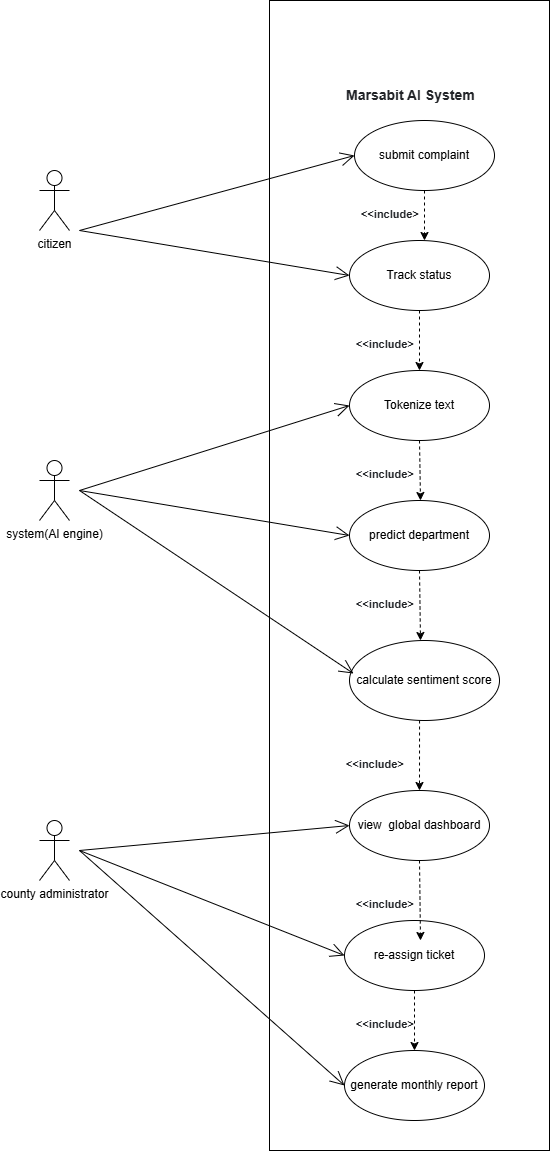

The diagram above was exported from draw.io. Its source (the exported page's mxGraphModel, read from the mxfile embedded in the PNG):
<mxGraphModel dx="872" dy="1565" grid="1" gridSize="10" guides="1" tooltips="1" connect="1" arrows="1" fold="1" page="1" pageScale="1" pageWidth="850" pageHeight="1100" background="none" math="0" shadow="0">
  <root>
    <mxCell id="0" />
    <mxCell id="1" parent="0" />
    <mxCell id="nx7y2dun2q4RkMFQOFTR-1" parent="1" style="shape=umlActor;verticalLabelPosition=bottom;verticalAlign=top;html=1;black sticker;fillStyle=solid;" value="citizen&lt;div&gt;&lt;br&gt;&lt;/div&gt;" vertex="1">
      <mxGeometry height="60" width="30" x="80" y="60" as="geometry" />
    </mxCell>
    <mxCell id="nx7y2dun2q4RkMFQOFTR-2" parent="1" style="shape=umlActor;verticalLabelPosition=bottom;verticalAlign=top;html=1;" value="system(AI engine)" vertex="1">
      <mxGeometry height="60" width="30" x="80" y="350" as="geometry" />
    </mxCell>
    <mxCell id="nx7y2dun2q4RkMFQOFTR-3" parent="1" style="shape=umlActor;verticalLabelPosition=bottom;verticalAlign=top;html=1;" value="county administrator" vertex="1">
      <mxGeometry height="60" width="30" x="80" y="710" as="geometry" />
    </mxCell>
    <mxCell id="nx7y2dun2q4RkMFQOFTR-6" parent="1" style="rounded=0;whiteSpace=wrap;html=1;" value="" vertex="1">
      <mxGeometry height="1150" width="280" x="310" y="-110" as="geometry" />
    </mxCell>
    <mxCell id="nx7y2dun2q4RkMFQOFTR-7" parent="1" style="text;whiteSpace=wrap;html=1;" value="&lt;strong style=&quot;font-weight: bold; color: rgb(34, 36, 40); font-family: &amp;quot;Noto Sans&amp;quot;, OpenSans, &amp;quot;Noto Sans KR&amp;quot;, &amp;quot;Noto Sans JP&amp;quot;, sans-serif, Arial, Helvetica, &amp;quot;Noto Sans KR&amp;quot;, &amp;quot;Noto Sans JP&amp;quot;, sans-serif; font-size: 14px; font-style: normal; font-variant-ligatures: normal; font-variant-caps: normal; letter-spacing: normal; orphans: 2; text-align: start; text-indent: 0px; text-transform: none; widows: 2; word-spacing: 0px; -webkit-text-stroke-width: 0px; white-space: normal; background-color: rgb(255, 255, 255); text-decoration-thickness: initial; text-decoration-style: initial; text-decoration-color: initial;&quot;&gt;Marsabit AI System&lt;/strong&gt;" vertex="1">
      <mxGeometry height="40" width="160" x="385" y="-30" as="geometry" />
    </mxCell>
    <mxCell id="nx7y2dun2q4RkMFQOFTR-8" parent="1" style="ellipse;whiteSpace=wrap;html=1;strokeColor=light-dark(#000000,#FFFFFF);" value="submit complaint" vertex="1">
      <mxGeometry height="70" width="140" x="395" y="10" as="geometry" />
    </mxCell>
    <mxCell id="nx7y2dun2q4RkMFQOFTR-9" parent="1" style="ellipse;whiteSpace=wrap;html=1;" value="Track status" vertex="1">
      <mxGeometry height="70" width="140" x="390" y="130" as="geometry" />
    </mxCell>
    <mxCell id="nx7y2dun2q4RkMFQOFTR-10" parent="1" style="ellipse;whiteSpace=wrap;html=1;" value="Tokenize text" vertex="1">
      <mxGeometry height="70" width="140" x="390" y="260" as="geometry" />
    </mxCell>
    <mxCell id="nx7y2dun2q4RkMFQOFTR-11" parent="1" style="ellipse;whiteSpace=wrap;html=1;" value="predict department" vertex="1">
      <mxGeometry height="70" width="140" x="390" y="390" as="geometry" />
    </mxCell>
    <mxCell id="nx7y2dun2q4RkMFQOFTR-12" parent="1" style="ellipse;whiteSpace=wrap;html=1;" value="calculate sentiment score" vertex="1">
      <mxGeometry height="80" width="150" x="390" y="530" as="geometry" />
    </mxCell>
    <mxCell id="nx7y2dun2q4RkMFQOFTR-13" parent="1" style="ellipse;whiteSpace=wrap;html=1;" value="view&amp;nbsp; global dashboard" vertex="1">
      <mxGeometry height="70" width="140" x="390" y="680" as="geometry" />
    </mxCell>
    <mxCell id="nx7y2dun2q4RkMFQOFTR-14" parent="1" style="ellipse;whiteSpace=wrap;html=1;" value="re-assign ticket" vertex="1">
      <mxGeometry height="70" width="140" x="385" y="810" as="geometry" />
    </mxCell>
    <mxCell id="nx7y2dun2q4RkMFQOFTR-15" parent="1" style="ellipse;whiteSpace=wrap;html=1;" value="generate monthly report" vertex="1">
      <mxGeometry height="70" width="140" x="385" y="940" as="geometry" />
    </mxCell>
    <mxCell id="nx7y2dun2q4RkMFQOFTR-25" edge="1" parent="1" style="endArrow=open;endFill=1;endSize=12;html=1;rounded=0;entryX=0;entryY=0.5;entryDx=0;entryDy=0;" target="nx7y2dun2q4RkMFQOFTR-8" value="">
      <mxGeometry relative="1" width="160" as="geometry">
        <Array as="points" />
        <mxPoint x="120" y="120" as="sourcePoint" />
        <mxPoint x="280" y="89.5" as="targetPoint" />
      </mxGeometry>
    </mxCell>
    <mxCell id="nx7y2dun2q4RkMFQOFTR-26" edge="1" parent="1" style="endArrow=open;endFill=1;endSize=12;html=1;rounded=0;entryX=0;entryY=0.5;entryDx=0;entryDy=0;startArrow=none;startFill=0;" target="nx7y2dun2q4RkMFQOFTR-9" value="">
      <mxGeometry relative="1" width="160" as="geometry">
        <Array as="points" />
        <mxPoint x="120" y="120" as="sourcePoint" />
        <mxPoint x="480" y="130" as="targetPoint" />
      </mxGeometry>
    </mxCell>
    <mxCell id="nx7y2dun2q4RkMFQOFTR-27" edge="1" parent="1" style="endArrow=open;endFill=1;endSize=12;html=1;rounded=0;entryX=0;entryY=0.5;entryDx=0;entryDy=0;" target="nx7y2dun2q4RkMFQOFTR-10" value="">
      <mxGeometry relative="1" width="160" as="geometry">
        <Array as="points" />
        <mxPoint x="120" y="380" as="sourcePoint" />
        <mxPoint x="400" y="350" as="targetPoint" />
      </mxGeometry>
    </mxCell>
    <mxCell id="nx7y2dun2q4RkMFQOFTR-29" edge="1" parent="1" style="endArrow=open;endFill=1;endSize=12;html=1;rounded=0;entryX=0.027;entryY=0.413;entryDx=0;entryDy=0;entryPerimeter=0;" target="nx7y2dun2q4RkMFQOFTR-12" value="">
      <mxGeometry relative="1" width="160" as="geometry">
        <Array as="points" />
        <mxPoint x="120" y="380" as="sourcePoint" />
        <mxPoint x="470" y="510" as="targetPoint" />
      </mxGeometry>
    </mxCell>
    <mxCell id="nx7y2dun2q4RkMFQOFTR-30" edge="1" parent="1" style="endArrow=open;endFill=1;endSize=12;html=1;rounded=0;entryX=0;entryY=0.5;entryDx=0;entryDy=0;" target="nx7y2dun2q4RkMFQOFTR-13" value="">
      <mxGeometry relative="1" width="160" as="geometry">
        <Array as="points" />
        <mxPoint x="120" y="740" as="sourcePoint" />
        <mxPoint x="440" y="750" as="targetPoint" />
      </mxGeometry>
    </mxCell>
    <mxCell id="nx7y2dun2q4RkMFQOFTR-31" edge="1" parent="1" style="endArrow=open;endFill=1;endSize=12;html=1;rounded=0;entryX=0;entryY=0.5;entryDx=0;entryDy=0;" target="nx7y2dun2q4RkMFQOFTR-14" value="">
      <mxGeometry relative="1" width="160" as="geometry">
        <Array as="points" />
        <mxPoint x="120" y="740" as="sourcePoint" />
        <mxPoint x="470" y="780" as="targetPoint" />
      </mxGeometry>
    </mxCell>
    <mxCell id="nx7y2dun2q4RkMFQOFTR-32" edge="1" parent="1" style="endArrow=open;endFill=1;endSize=12;html=1;rounded=0;entryX=0;entryY=0.5;entryDx=0;entryDy=0;" target="nx7y2dun2q4RkMFQOFTR-15" value="">
      <mxGeometry relative="1" width="160" as="geometry">
        <Array as="points" />
        <mxPoint x="120" y="740" as="sourcePoint" />
        <mxPoint x="500" y="930" as="targetPoint" />
      </mxGeometry>
    </mxCell>
    <mxCell id="nx7y2dun2q4RkMFQOFTR-33" edge="1" parent="1" style="endArrow=open;endFill=1;endSize=12;html=1;rounded=0;entryX=0;entryY=0.5;entryDx=0;entryDy=0;" target="nx7y2dun2q4RkMFQOFTR-11" value="">
      <mxGeometry relative="1" width="160" as="geometry">
        <Array as="points" />
        <mxPoint x="120" y="380" as="sourcePoint" />
        <mxPoint x="610" y="420" as="targetPoint" />
      </mxGeometry>
    </mxCell>
    <mxCell id="nx7y2dun2q4RkMFQOFTR-35" edge="1" parent="1" source="nx7y2dun2q4RkMFQOFTR-8" style="html=1;labelBackgroundColor=#ffffff;startArrow=none;startFill=0;startSize=6;endArrow=classic;endFill=1;endSize=6;jettySize=auto;orthogonalLoop=1;strokeWidth=1;dashed=1;fontSize=14;rounded=0;exitX=0.5;exitY=1;exitDx=0;exitDy=0;" value="">
      <mxGeometry height="60" relative="1" width="60" as="geometry">
        <mxPoint x="460" y="90" as="sourcePoint" />
        <mxPoint x="465" y="130" as="targetPoint" />
      </mxGeometry>
    </mxCell>
    <mxCell id="nx7y2dun2q4RkMFQOFTR-36" edge="1" parent="1" source="nx7y2dun2q4RkMFQOFTR-9" style="html=1;labelBackgroundColor=#ffffff;startArrow=none;startFill=0;startSize=6;endArrow=classic;endFill=1;endSize=6;jettySize=auto;orthogonalLoop=1;strokeWidth=1;dashed=1;fontSize=14;rounded=0;entryX=0.5;entryY=0;entryDx=0;entryDy=0;exitX=0.5;exitY=1;exitDx=0;exitDy=0;" target="nx7y2dun2q4RkMFQOFTR-10" value="">
      <mxGeometry height="60" relative="1" width="60" as="geometry">
        <mxPoint x="440" y="220" as="sourcePoint" />
        <mxPoint x="441" y="271" as="targetPoint" />
      </mxGeometry>
    </mxCell>
    <mxCell id="nx7y2dun2q4RkMFQOFTR-37" edge="1" parent="1" source="nx7y2dun2q4RkMFQOFTR-10" style="html=1;labelBackgroundColor=#ffffff;startArrow=none;startFill=0;startSize=6;endArrow=classic;endFill=1;endSize=6;jettySize=auto;orthogonalLoop=1;strokeWidth=1;dashed=1;fontSize=14;rounded=0;exitX=0.5;exitY=1;exitDx=0;exitDy=0;" value="">
      <mxGeometry height="60" relative="1" width="60" as="geometry">
        <mxPoint x="460" y="360" as="sourcePoint" />
        <mxPoint x="461" y="390" as="targetPoint" />
      </mxGeometry>
    </mxCell>
    <mxCell id="nx7y2dun2q4RkMFQOFTR-38" edge="1" parent="1" source="nx7y2dun2q4RkMFQOFTR-11" style="html=1;labelBackgroundColor=#ffffff;startArrow=none;startFill=0;startSize=6;endArrow=classic;endFill=1;endSize=6;jettySize=auto;orthogonalLoop=1;strokeWidth=1;dashed=1;fontSize=14;rounded=0;exitX=0.5;exitY=1;exitDx=0;exitDy=0;" value="">
      <mxGeometry height="60" relative="1" width="60" as="geometry">
        <mxPoint x="460" y="500" as="sourcePoint" />
        <mxPoint x="461" y="530" as="targetPoint" />
      </mxGeometry>
    </mxCell>
    <mxCell id="nx7y2dun2q4RkMFQOFTR-39" edge="1" parent="1" source="nx7y2dun2q4RkMFQOFTR-12" style="html=1;labelBackgroundColor=#ffffff;startArrow=none;startFill=0;startSize=6;endArrow=classic;endFill=1;endSize=6;jettySize=auto;orthogonalLoop=1;strokeWidth=1;dashed=1;fontSize=14;rounded=0;entryX=0.5;entryY=0;entryDx=0;entryDy=0;exitX=0.467;exitY=1;exitDx=0;exitDy=0;exitPerimeter=0;" target="nx7y2dun2q4RkMFQOFTR-13" value="">
      <mxGeometry height="60" relative="1" width="60" as="geometry">
        <mxPoint x="450" y="650" as="sourcePoint" />
        <mxPoint x="451" y="701" as="targetPoint" />
      </mxGeometry>
    </mxCell>
    <mxCell id="nx7y2dun2q4RkMFQOFTR-40" edge="1" parent="1" source="nx7y2dun2q4RkMFQOFTR-13" style="html=1;labelBackgroundColor=#ffffff;startArrow=none;startFill=0;startSize=6;endArrow=classic;endFill=1;endSize=6;jettySize=auto;orthogonalLoop=1;strokeWidth=1;dashed=1;fontSize=14;rounded=0;exitX=0.5;exitY=1;exitDx=0;exitDy=0;" value="">
      <mxGeometry height="60" relative="1" width="60" as="geometry">
        <mxPoint x="460" y="790" as="sourcePoint" />
        <mxPoint x="461" y="830" as="targetPoint" />
      </mxGeometry>
    </mxCell>
    <mxCell id="nx7y2dun2q4RkMFQOFTR-41" edge="1" parent="1" source="nx7y2dun2q4RkMFQOFTR-14" style="html=1;labelBackgroundColor=#ffffff;startArrow=none;startFill=0;startSize=6;endArrow=classic;endFill=1;endSize=6;jettySize=auto;orthogonalLoop=1;strokeWidth=1;dashed=1;fontSize=14;rounded=0;entryX=0.5;entryY=0;entryDx=0;entryDy=0;exitX=0.5;exitY=1;exitDx=0;exitDy=0;" target="nx7y2dun2q4RkMFQOFTR-15" value="">
      <mxGeometry height="60" relative="1" width="60" as="geometry">
        <mxPoint x="470" y="930" as="sourcePoint" />
        <mxPoint x="471" y="981" as="targetPoint" />
      </mxGeometry>
    </mxCell>
    <mxCell id="nx7y2dun2q4RkMFQOFTR-42" parent="1" style="text;whiteSpace=wrap;html=1;" value="&lt;strong style=&quot;font-weight: bold; color: rgb(34, 36, 40); font-family: &amp;quot;Noto Sans&amp;quot;, OpenSans, &amp;quot;Noto Sans KR&amp;quot;, &amp;quot;Noto Sans JP&amp;quot;, sans-serif, Arial, Helvetica, &amp;quot;Noto Sans KR&amp;quot;, &amp;quot;Noto Sans JP&amp;quot;, sans-serif; font-style: normal; font-variant-ligatures: normal; font-variant-caps: normal; letter-spacing: normal; orphans: 2; text-align: start; text-indent: 0px; text-transform: none; widows: 2; word-spacing: 0px; -webkit-text-stroke-width: 0px; white-space: normal; background-color: rgb(255, 255, 255); text-decoration-thickness: initial; text-decoration-style: initial; text-decoration-color: initial; line-height: 10%;&quot;&gt;&lt;font style=&quot;font-size: 11px;&quot;&gt;&amp;lt;&amp;lt;include&amp;gt;&lt;/font&gt;&lt;/strong&gt;" vertex="1">
      <mxGeometry height="30" width="60" x="400" y="90" as="geometry" />
    </mxCell>
    <mxCell id="nx7y2dun2q4RkMFQOFTR-44" parent="1" style="text;whiteSpace=wrap;html=1;" value="&lt;strong style=&quot;font-weight: bold; color: rgb(34, 36, 40); font-family: &amp;quot;Noto Sans&amp;quot;, OpenSans, &amp;quot;Noto Sans KR&amp;quot;, &amp;quot;Noto Sans JP&amp;quot;, sans-serif, Arial, Helvetica, &amp;quot;Noto Sans KR&amp;quot;, &amp;quot;Noto Sans JP&amp;quot;, sans-serif; font-style: normal; font-variant-ligatures: normal; font-variant-caps: normal; letter-spacing: normal; orphans: 2; text-align: start; text-indent: 0px; text-transform: none; widows: 2; word-spacing: 0px; -webkit-text-stroke-width: 0px; white-space: normal; background-color: rgb(255, 255, 255); text-decoration-thickness: initial; text-decoration-style: initial; text-decoration-color: initial; line-height: 10%;&quot;&gt;&lt;font style=&quot;font-size: 11px;&quot;&gt;&amp;lt;&amp;lt;include&amp;gt;&lt;/font&gt;&lt;/strong&gt;" vertex="1">
      <mxGeometry height="30" width="60" x="395" y="220" as="geometry" />
    </mxCell>
    <mxCell id="nx7y2dun2q4RkMFQOFTR-45" parent="1" style="text;whiteSpace=wrap;html=1;" value="&lt;strong style=&quot;font-weight: bold; color: rgb(34, 36, 40); font-family: &amp;quot;Noto Sans&amp;quot;, OpenSans, &amp;quot;Noto Sans KR&amp;quot;, &amp;quot;Noto Sans JP&amp;quot;, sans-serif, Arial, Helvetica, &amp;quot;Noto Sans KR&amp;quot;, &amp;quot;Noto Sans JP&amp;quot;, sans-serif; font-style: normal; font-variant-ligatures: normal; font-variant-caps: normal; letter-spacing: normal; orphans: 2; text-align: start; text-indent: 0px; text-transform: none; widows: 2; word-spacing: 0px; -webkit-text-stroke-width: 0px; white-space: normal; background-color: rgb(255, 255, 255); text-decoration-thickness: initial; text-decoration-style: initial; text-decoration-color: initial; line-height: 10%;&quot;&gt;&lt;font style=&quot;font-size: 11px;&quot;&gt;&amp;lt;&amp;lt;include&amp;gt;&lt;/font&gt;&lt;/strong&gt;" vertex="1">
      <mxGeometry height="30" width="60" x="395" y="350" as="geometry" />
    </mxCell>
    <mxCell id="nx7y2dun2q4RkMFQOFTR-46" parent="1" style="text;whiteSpace=wrap;html=1;" value="&lt;strong style=&quot;font-weight: bold; color: rgb(34, 36, 40); font-family: &amp;quot;Noto Sans&amp;quot;, OpenSans, &amp;quot;Noto Sans KR&amp;quot;, &amp;quot;Noto Sans JP&amp;quot;, sans-serif, Arial, Helvetica, &amp;quot;Noto Sans KR&amp;quot;, &amp;quot;Noto Sans JP&amp;quot;, sans-serif; font-style: normal; font-variant-ligatures: normal; font-variant-caps: normal; letter-spacing: normal; orphans: 2; text-align: start; text-indent: 0px; text-transform: none; widows: 2; word-spacing: 0px; -webkit-text-stroke-width: 0px; white-space: normal; background-color: rgb(255, 255, 255); text-decoration-thickness: initial; text-decoration-style: initial; text-decoration-color: initial; line-height: 10%;&quot;&gt;&lt;font style=&quot;font-size: 11px;&quot;&gt;&amp;lt;&amp;lt;include&amp;gt;&lt;/font&gt;&lt;/strong&gt;" vertex="1">
      <mxGeometry height="30" width="60" x="395" y="480" as="geometry" />
    </mxCell>
    <mxCell id="nx7y2dun2q4RkMFQOFTR-47" parent="1" style="text;whiteSpace=wrap;html=1;" value="&lt;strong style=&quot;font-weight: bold; color: rgb(34, 36, 40); font-family: &amp;quot;Noto Sans&amp;quot;, OpenSans, &amp;quot;Noto Sans KR&amp;quot;, &amp;quot;Noto Sans JP&amp;quot;, sans-serif, Arial, Helvetica, &amp;quot;Noto Sans KR&amp;quot;, &amp;quot;Noto Sans JP&amp;quot;, sans-serif; font-style: normal; font-variant-ligatures: normal; font-variant-caps: normal; letter-spacing: normal; orphans: 2; text-align: start; text-indent: 0px; text-transform: none; widows: 2; word-spacing: 0px; -webkit-text-stroke-width: 0px; white-space: normal; background-color: rgb(255, 255, 255); text-decoration-thickness: initial; text-decoration-style: initial; text-decoration-color: initial; line-height: 10%;&quot;&gt;&lt;font style=&quot;font-size: 11px;&quot;&gt;&amp;lt;&amp;lt;include&amp;gt;&lt;/font&gt;&lt;/strong&gt;" vertex="1">
      <mxGeometry height="30" width="70" x="385" y="640" as="geometry" />
    </mxCell>
    <mxCell id="nx7y2dun2q4RkMFQOFTR-48" parent="1" style="text;whiteSpace=wrap;html=1;" value="&lt;strong style=&quot;font-weight: bold; color: rgb(34, 36, 40); font-family: &amp;quot;Noto Sans&amp;quot;, OpenSans, &amp;quot;Noto Sans KR&amp;quot;, &amp;quot;Noto Sans JP&amp;quot;, sans-serif, Arial, Helvetica, &amp;quot;Noto Sans KR&amp;quot;, &amp;quot;Noto Sans JP&amp;quot;, sans-serif; font-style: normal; font-variant-ligatures: normal; font-variant-caps: normal; letter-spacing: normal; orphans: 2; text-align: start; text-indent: 0px; text-transform: none; widows: 2; word-spacing: 0px; -webkit-text-stroke-width: 0px; white-space: normal; background-color: rgb(255, 255, 255); text-decoration-thickness: initial; text-decoration-style: initial; text-decoration-color: initial; line-height: 10%;&quot;&gt;&lt;font style=&quot;font-size: 11px;&quot;&gt;&amp;lt;&amp;lt;include&amp;gt;&lt;/font&gt;&lt;/strong&gt;" vertex="1">
      <mxGeometry height="30" width="60" x="395" y="780" as="geometry" />
    </mxCell>
    <mxCell id="nx7y2dun2q4RkMFQOFTR-49" parent="1" style="text;whiteSpace=wrap;html=1;" value="&lt;strong style=&quot;font-weight: bold; color: rgb(34, 36, 40); font-family: &amp;quot;Noto Sans&amp;quot;, OpenSans, &amp;quot;Noto Sans KR&amp;quot;, &amp;quot;Noto Sans JP&amp;quot;, sans-serif, Arial, Helvetica, &amp;quot;Noto Sans KR&amp;quot;, &amp;quot;Noto Sans JP&amp;quot;, sans-serif; font-style: normal; font-variant-ligatures: normal; font-variant-caps: normal; letter-spacing: normal; orphans: 2; text-align: start; text-indent: 0px; text-transform: none; widows: 2; word-spacing: 0px; -webkit-text-stroke-width: 0px; white-space: normal; background-color: rgb(255, 255, 255); text-decoration-thickness: initial; text-decoration-style: initial; text-decoration-color: initial; line-height: 10%;&quot;&gt;&lt;font style=&quot;font-size: 11px;&quot;&gt;&amp;lt;&amp;lt;include&amp;gt;&lt;/font&gt;&lt;/strong&gt;" vertex="1">
      <mxGeometry height="30" width="60" x="395" y="900" as="geometry" />
    </mxCell>
  </root>
</mxGraphModel>